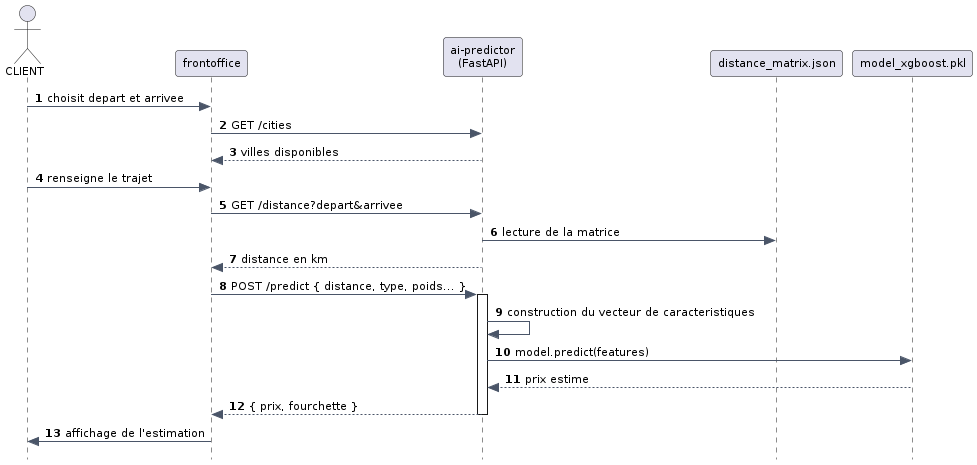

The diagram above was rendered by PlantUML. Its source (embedded in the PNG):
@startuml
skinparam style strictuml
skinparam backgroundColor #FFFFFF
skinparam shadowing false
skinparam defaultFontName Verdana
skinparam defaultFontSize 11
skinparam roundCorner 6
skinparam ArrowColor #4A5568
skinparam TitleFontSize 16
skinparam TitleFontColor #1A202C
skinparam NoteBackgroundColor #FFF8DC
skinparam NoteBorderColor #D6BF7A
skinparam componentStyle rectangle

autonumber

actor "CLIENT" as C
participant "frontoffice" as FO
participant "ai-predictor\n(FastAPI)" as A
participant "distance_matrix.json" as DM
participant "model_xgboost.pkl" as MD

C -> FO : choisit depart et arrivee
FO -> A : GET /cities
A --> FO : villes disponibles
C -> FO : renseigne le trajet
FO -> A : GET /distance?depart&arrivee
A -> DM : lecture de la matrice
A --> FO : distance en km
FO -> A : POST /predict { distance, type, poids... }
activate A
A -> A : construction du vecteur de caracteristiques
A -> MD : model.predict(features)
MD --> A : prix estime
A --> FO : { prix, fourchette }
deactivate A
FO -> C : affichage de l'estimation
@enduml